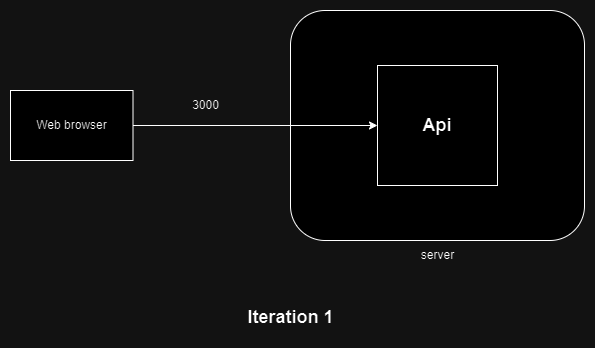

The diagram above was exported from draw.io. Its source (the exported page's mxGraphModel, read from the mxfile embedded in the PNG):
<mxGraphModel dx="1434" dy="738" grid="1" gridSize="10" guides="1" tooltips="1" connect="1" arrows="1" fold="1" page="1" pageScale="1" pageWidth="850" pageHeight="1100" math="0" shadow="0">
  <root>
    <mxCell id="0" />
    <mxCell id="1" parent="0" />
    <mxCell id="rD1sPipF0oC3xpIC4dNv-11" value="Web browser" style="rounded=0;whiteSpace=wrap;html=1;" parent="1" vertex="1">
      <mxGeometry x="138" y="423" width="122.5" height="70" as="geometry" />
    </mxCell>
    <mxCell id="rD1sPipF0oC3xpIC4dNv-12" value="Server" style="text;html=1;align=center;verticalAlign=middle;resizable=0;points=[];autosize=1;strokeColor=none;fillColor=none;" parent="1" vertex="1">
      <mxGeometry x="468" y="493" width="60" height="30" as="geometry" />
    </mxCell>
    <mxCell id="rD1sPipF0oC3xpIC4dNv-13" value="" style="rounded=1;whiteSpace=wrap;html=1;" parent="1" vertex="1">
      <mxGeometry x="418" y="343" width="294" height="230" as="geometry" />
    </mxCell>
    <mxCell id="rD1sPipF0oC3xpIC4dNv-15" value="&lt;font style=&quot;font-size: 18px;&quot;&gt;&lt;b&gt;Api&lt;/b&gt;&lt;/font&gt;" style="whiteSpace=wrap;html=1;aspect=fixed;" parent="1" vertex="1">
      <mxGeometry x="505" y="398" width="120" height="120" as="geometry" />
    </mxCell>
    <mxCell id="rD1sPipF0oC3xpIC4dNv-18" value="" style="endArrow=classic;html=1;rounded=0;entryX=0;entryY=0.5;entryDx=0;entryDy=0;exitX=1;exitY=0.5;exitDx=0;exitDy=0;" parent="1" source="rD1sPipF0oC3xpIC4dNv-11" target="rD1sPipF0oC3xpIC4dNv-15" edge="1">
      <mxGeometry width="50" height="50" relative="1" as="geometry">
        <mxPoint x="488" y="520" as="sourcePoint" />
        <mxPoint x="548" y="480" as="targetPoint" />
      </mxGeometry>
    </mxCell>
    <mxCell id="rD1sPipF0oC3xpIC4dNv-21" value="3000" style="text;html=1;align=center;verticalAlign=middle;resizable=0;points=[];autosize=1;strokeColor=none;fillColor=none;" parent="1" vertex="1">
      <mxGeometry x="308" y="423" width="50" height="30" as="geometry" />
    </mxCell>
    <mxCell id="rD1sPipF0oC3xpIC4dNv-32" value="&lt;b&gt;&lt;font style=&quot;font-size: 18px;&quot;&gt;Iteration 1&lt;/font&gt;&lt;/b&gt;" style="text;html=1;align=center;verticalAlign=middle;resizable=0;points=[];autosize=1;strokeColor=none;fillColor=none;" parent="1" vertex="1">
      <mxGeometry x="363" y="630" width="110" height="40" as="geometry" />
    </mxCell>
    <mxCell id="rD1sPipF0oC3xpIC4dNv-45" value="server" style="text;html=1;align=center;verticalAlign=middle;resizable=0;points=[];autosize=1;strokeColor=none;fillColor=none;" parent="1" vertex="1">
      <mxGeometry x="535" y="573" width="60" height="30" as="geometry" />
    </mxCell>
  </root>
</mxGraphModel>